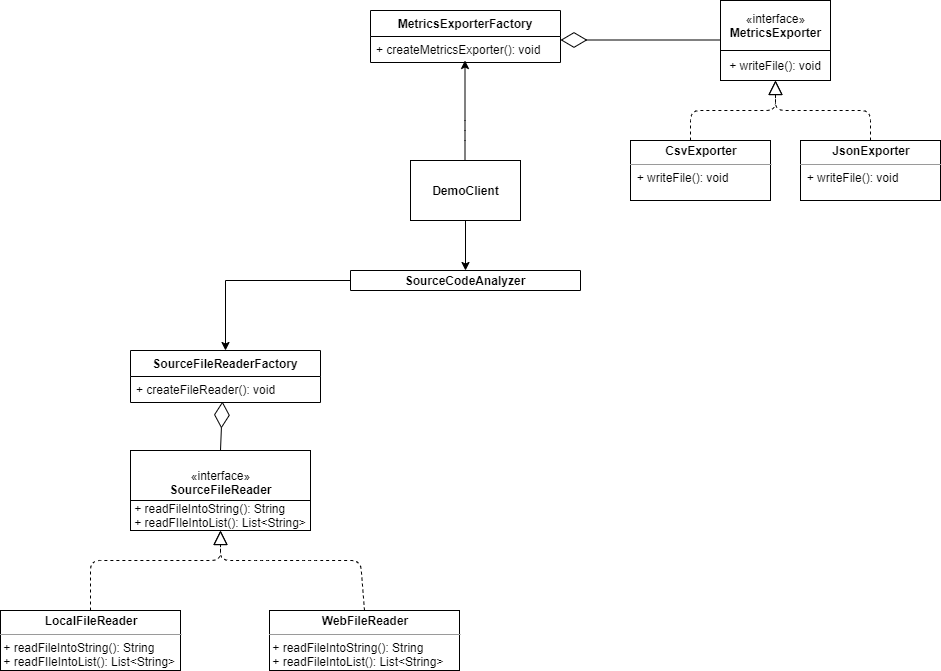

The diagram above was exported from draw.io. Its source (the exported page's mxGraphModel, read from the mxfile embedded in the PNG):
<mxGraphModel dx="868" dy="482" grid="1" gridSize="10" guides="1" tooltips="1" connect="1" arrows="1" fold="1" page="1" pageScale="1" pageWidth="827" pageHeight="1169" math="0" shadow="0">
  <root>
    <mxCell id="WIyWlLk6GJQsqaUBKTNV-0" />
    <mxCell id="WIyWlLk6GJQsqaUBKTNV-1" parent="WIyWlLk6GJQsqaUBKTNV-0" />
    <mxCell id="CEjLZAw-2veQ8UaptXi8-2" value="" style="group" vertex="1" connectable="0" parent="WIyWlLk6GJQsqaUBKTNV-1">
      <mxGeometry x="770" y="80" width="110" height="80" as="geometry" />
    </mxCell>
    <mxCell id="CEjLZAw-2veQ8UaptXi8-0" value="«interface»&lt;br&gt;&lt;b&gt;MetricsExporter&lt;/b&gt;" style="html=1;" vertex="1" parent="CEjLZAw-2veQ8UaptXi8-2">
      <mxGeometry width="110" height="50" as="geometry" />
    </mxCell>
    <mxCell id="CEjLZAw-2veQ8UaptXi8-1" value="+ writeFile(): void" style="rounded=0;whiteSpace=wrap;html=1;" vertex="1" parent="CEjLZAw-2veQ8UaptXi8-2">
      <mxGeometry y="50" width="110" height="30" as="geometry" />
    </mxCell>
    <mxCell id="CEjLZAw-2veQ8UaptXi8-3" value="&lt;p style=&quot;margin: 0px ; margin-top: 4px ; text-align: center&quot;&gt;&lt;b&gt;CsvExporter&lt;/b&gt;&lt;/p&gt;&lt;hr size=&quot;1&quot;&gt;&lt;div style=&quot;height: 2px&quot;&gt;&amp;nbsp; + writeFile(): void&amp;nbsp;&lt;/div&gt;" style="verticalAlign=top;align=left;overflow=fill;fontSize=12;fontFamily=Helvetica;html=1;" vertex="1" parent="WIyWlLk6GJQsqaUBKTNV-1">
      <mxGeometry x="680" y="220" width="140" height="60" as="geometry" />
    </mxCell>
    <mxCell id="CEjLZAw-2veQ8UaptXi8-5" value="&lt;p style=&quot;margin: 0px ; margin-top: 4px ; text-align: center&quot;&gt;&lt;b&gt;JsonExporter&lt;/b&gt;&lt;/p&gt;&lt;hr size=&quot;1&quot;&gt;&lt;div style=&quot;height: 2px&quot;&gt;&amp;nbsp; + writeFile(): void&amp;nbsp;&lt;/div&gt;" style="verticalAlign=top;align=left;overflow=fill;fontSize=12;fontFamily=Helvetica;html=1;" vertex="1" parent="WIyWlLk6GJQsqaUBKTNV-1">
      <mxGeometry x="850" y="220" width="140" height="60" as="geometry" />
    </mxCell>
    <mxCell id="CEjLZAw-2veQ8UaptXi8-8" value="" style="endArrow=block;dashed=1;endFill=0;endSize=12;html=1;entryX=0.5;entryY=1;entryDx=0;entryDy=0;" edge="1" parent="WIyWlLk6GJQsqaUBKTNV-1" target="CEjLZAw-2veQ8UaptXi8-1">
      <mxGeometry width="160" relative="1" as="geometry">
        <mxPoint x="740" y="220" as="sourcePoint" />
        <mxPoint x="820" y="150" as="targetPoint" />
        <Array as="points">
          <mxPoint x="740" y="190" />
          <mxPoint x="825" y="190" />
        </Array>
      </mxGeometry>
    </mxCell>
    <mxCell id="CEjLZAw-2veQ8UaptXi8-9" value="" style="endArrow=block;dashed=1;endFill=0;endSize=12;html=1;exitX=0.5;exitY=0;exitDx=0;exitDy=0;entryX=0.5;entryY=1;entryDx=0;entryDy=0;" edge="1" parent="WIyWlLk6GJQsqaUBKTNV-1" source="CEjLZAw-2veQ8UaptXi8-5" target="CEjLZAw-2veQ8UaptXi8-1">
      <mxGeometry width="160" relative="1" as="geometry">
        <mxPoint x="660" y="150" as="sourcePoint" />
        <mxPoint x="820" y="150" as="targetPoint" />
        <Array as="points">
          <mxPoint x="920" y="190" />
          <mxPoint x="825" y="190" />
        </Array>
      </mxGeometry>
    </mxCell>
    <mxCell id="CEjLZAw-2veQ8UaptXi8-11" value="" style="endArrow=diamondThin;endFill=0;endSize=24;html=1;" edge="1" parent="WIyWlLk6GJQsqaUBKTNV-1">
      <mxGeometry width="160" relative="1" as="geometry">
        <mxPoint x="770" y="119.5" as="sourcePoint" />
        <mxPoint x="610" y="119.5" as="targetPoint" />
      </mxGeometry>
    </mxCell>
    <mxCell id="CEjLZAw-2veQ8UaptXi8-12" value="MetricsExporterFactory" style="swimlane;fontStyle=1;childLayout=stackLayout;horizontal=1;startSize=26;fillColor=none;horizontalStack=0;resizeParent=1;resizeParentMax=0;resizeLast=0;collapsible=1;marginBottom=0;" vertex="1" parent="WIyWlLk6GJQsqaUBKTNV-1">
      <mxGeometry x="420" y="90" width="190" height="52" as="geometry" />
    </mxCell>
    <mxCell id="CEjLZAw-2veQ8UaptXi8-13" value="+ createMetricsExporter(): void" style="text;strokeColor=none;fillColor=none;align=left;verticalAlign=top;spacingLeft=4;spacingRight=4;overflow=hidden;rotatable=0;points=[[0,0.5],[1,0.5]];portConstraint=eastwest;" vertex="1" parent="CEjLZAw-2veQ8UaptXi8-12">
      <mxGeometry y="26" width="190" height="26" as="geometry" />
    </mxCell>
    <mxCell id="CEjLZAw-2veQ8UaptXi8-47" style="edgeStyle=orthogonalEdgeStyle;rounded=0;orthogonalLoop=1;jettySize=auto;html=1;" edge="1" parent="WIyWlLk6GJQsqaUBKTNV-1" source="CEjLZAw-2veQ8UaptXi8-18" target="CEjLZAw-2veQ8UaptXi8-20">
      <mxGeometry relative="1" as="geometry" />
    </mxCell>
    <mxCell id="CEjLZAw-2veQ8UaptXi8-18" value="&lt;b&gt;DemoClient&lt;/b&gt;" style="html=1;" vertex="1" parent="WIyWlLk6GJQsqaUBKTNV-1">
      <mxGeometry x="460" y="240" width="110" height="60" as="geometry" />
    </mxCell>
    <mxCell id="CEjLZAw-2veQ8UaptXi8-19" value="" style="endArrow=classic;html=1;" edge="1" parent="WIyWlLk6GJQsqaUBKTNV-1">
      <mxGeometry width="50" height="50" relative="1" as="geometry">
        <mxPoint x="514.5" y="240" as="sourcePoint" />
        <mxPoint x="514.5" y="140" as="targetPoint" />
        <Array as="points">
          <mxPoint x="514.5" y="210" />
        </Array>
      </mxGeometry>
    </mxCell>
    <mxCell id="CEjLZAw-2veQ8UaptXi8-29" style="edgeStyle=orthogonalEdgeStyle;rounded=0;orthogonalLoop=1;jettySize=auto;html=1;exitX=0;exitY=0.5;exitDx=0;exitDy=0;entryX=0.5;entryY=0;entryDx=0;entryDy=0;" edge="1" parent="WIyWlLk6GJQsqaUBKTNV-1" source="CEjLZAw-2veQ8UaptXi8-20" target="CEjLZAw-2veQ8UaptXi8-31">
      <mxGeometry relative="1" as="geometry">
        <mxPoint x="270" y="436" as="targetPoint" />
      </mxGeometry>
    </mxCell>
    <mxCell id="CEjLZAw-2veQ8UaptXi8-39" value="" style="endArrow=diamondThin;endFill=0;endSize=24;html=1;exitX=0.5;exitY=0;exitDx=0;exitDy=0;entryX=0.484;entryY=0.962;entryDx=0;entryDy=0;entryPerimeter=0;" edge="1" parent="WIyWlLk6GJQsqaUBKTNV-1" source="CEjLZAw-2veQ8UaptXi8-37" target="CEjLZAw-2veQ8UaptXi8-32">
      <mxGeometry width="160" relative="1" as="geometry">
        <mxPoint x="-80" y="470" as="sourcePoint" />
        <mxPoint x="185" y="462" as="targetPoint" />
        <Array as="points" />
      </mxGeometry>
    </mxCell>
    <mxCell id="CEjLZAw-2veQ8UaptXi8-40" value="" style="group" vertex="1" connectable="0" parent="WIyWlLk6GJQsqaUBKTNV-1">
      <mxGeometry x="170" y="530" width="180" height="80" as="geometry" />
    </mxCell>
    <mxCell id="CEjLZAw-2veQ8UaptXi8-36" value="" style="group" vertex="1" connectable="0" parent="CEjLZAw-2veQ8UaptXi8-40">
      <mxGeometry x="10" width="180" height="80" as="geometry" />
    </mxCell>
    <mxCell id="CEjLZAw-2veQ8UaptXi8-37" value="«interface»&lt;br&gt;&lt;b&gt;SourceFileReader&lt;/b&gt;" style="html=1;" vertex="1" parent="CEjLZAw-2veQ8UaptXi8-36">
      <mxGeometry width="180" height="64" as="geometry" />
    </mxCell>
    <mxCell id="CEjLZAw-2veQ8UaptXi8-38" value="&lt;div style=&quot;text-align: left&quot;&gt;&lt;span&gt;+ readFileIntoString(): String&lt;/span&gt;&lt;/div&gt;+ readFIleIntoList(): List&amp;lt;String&amp;gt;" style="rounded=0;whiteSpace=wrap;html=1;" vertex="1" parent="CEjLZAw-2veQ8UaptXi8-36">
      <mxGeometry y="50" width="180" height="30" as="geometry" />
    </mxCell>
    <mxCell id="CEjLZAw-2veQ8UaptXi8-41" value="&lt;p style=&quot;margin: 0px ; margin-top: 4px ; text-align: center&quot;&gt;&lt;b&gt;LocalFileReader&lt;/b&gt;&lt;/p&gt;&lt;hr size=&quot;1&quot;&gt;&lt;div style=&quot;height: 2px&quot;&gt;&lt;div&gt;&amp;nbsp;+ readFileIntoString(): String&lt;/div&gt;&lt;span style=&quot;text-align: center&quot;&gt;&amp;nbsp;+ readFIleIntoList(): List&amp;lt;String&amp;gt;&lt;/span&gt;&lt;br&gt;&lt;/div&gt;&lt;span style=&quot;text-align: center&quot;&gt;&lt;br&gt;&lt;/span&gt;&lt;div style=&quot;height: 2px&quot;&gt;&amp;nbsp;&lt;/div&gt;" style="verticalAlign=top;align=left;overflow=fill;fontSize=12;fontFamily=Helvetica;html=1;" vertex="1" parent="WIyWlLk6GJQsqaUBKTNV-1">
      <mxGeometry x="50" y="690" width="180" height="60" as="geometry" />
    </mxCell>
    <mxCell id="CEjLZAw-2veQ8UaptXi8-42" value="&lt;p style=&quot;margin: 0px ; margin-top: 4px ; text-align: center&quot;&gt;&lt;b&gt;WebFileReader&lt;/b&gt;&lt;/p&gt;&lt;hr size=&quot;1&quot;&gt;&lt;div style=&quot;height: 2px&quot;&gt;&lt;span&gt;&amp;nbsp;+ readFileIntoString(): String&lt;/span&gt;&lt;/div&gt;&lt;div style=&quot;height: 2px&quot;&gt;&lt;span&gt;&lt;br&gt;&lt;/span&gt;&lt;/div&gt;&lt;div style=&quot;height: 2px&quot;&gt;&lt;span&gt;&lt;br&gt;&lt;/span&gt;&lt;/div&gt;&lt;div style=&quot;height: 2px&quot;&gt;&lt;span&gt;&lt;br&gt;&lt;/span&gt;&lt;/div&gt;&lt;div style=&quot;height: 2px&quot;&gt;&lt;span&gt;&lt;br&gt;&lt;/span&gt;&lt;/div&gt;&lt;div style=&quot;height: 2px&quot;&gt;&lt;span&gt;&lt;br&gt;&lt;/span&gt;&lt;/div&gt;&lt;div style=&quot;height: 2px&quot;&gt;&lt;span&gt;&amp;nbsp; &amp;nbsp; &amp;nbsp; &amp;nbsp; &amp;nbsp; &amp;nbsp;&amp;nbsp;&lt;/span&gt;&lt;/div&gt;&lt;div style=&quot;height: 2px&quot;&gt;&lt;span&gt;&amp;nbsp;+ readFileIntoList(): List&amp;lt;String&amp;gt;&lt;/span&gt;&lt;/div&gt;" style="verticalAlign=top;align=left;overflow=fill;fontSize=12;fontFamily=Helvetica;html=1;" vertex="1" parent="WIyWlLk6GJQsqaUBKTNV-1">
      <mxGeometry x="319" y="690" width="190" height="60" as="geometry" />
    </mxCell>
    <mxCell id="CEjLZAw-2veQ8UaptXi8-44" value="" style="endArrow=block;dashed=1;endFill=0;endSize=12;html=1;exitX=0.5;exitY=0;exitDx=0;exitDy=0;entryX=0.5;entryY=1;entryDx=0;entryDy=0;" edge="1" parent="WIyWlLk6GJQsqaUBKTNV-1" source="CEjLZAw-2veQ8UaptXi8-41" target="CEjLZAw-2veQ8UaptXi8-38">
      <mxGeometry width="160" relative="1" as="geometry">
        <mxPoint x="220" y="460" as="sourcePoint" />
        <mxPoint x="380" y="460" as="targetPoint" />
        <Array as="points">
          <mxPoint x="140" y="640" />
          <mxPoint x="270" y="640" />
        </Array>
      </mxGeometry>
    </mxCell>
    <mxCell id="CEjLZAw-2veQ8UaptXi8-46" value="" style="endArrow=block;dashed=1;endFill=0;endSize=12;html=1;exitX=0.5;exitY=0;exitDx=0;exitDy=0;" edge="1" parent="WIyWlLk6GJQsqaUBKTNV-1" source="CEjLZAw-2veQ8UaptXi8-42">
      <mxGeometry width="160" relative="1" as="geometry">
        <mxPoint x="480" y="550" as="sourcePoint" />
        <mxPoint x="270" y="610" as="targetPoint" />
        <Array as="points">
          <mxPoint x="410" y="640" />
          <mxPoint x="360" y="640" />
          <mxPoint x="310" y="640" />
          <mxPoint x="270" y="640" />
        </Array>
      </mxGeometry>
    </mxCell>
    <mxCell id="CEjLZAw-2veQ8UaptXi8-31" value="SourceFileReaderFactory" style="swimlane;fontStyle=1;childLayout=stackLayout;horizontal=1;startSize=26;fillColor=none;horizontalStack=0;resizeParent=1;resizeParentMax=0;resizeLast=0;collapsible=1;marginBottom=0;" vertex="1" parent="WIyWlLk6GJQsqaUBKTNV-1">
      <mxGeometry x="180" y="430" width="190" height="52" as="geometry" />
    </mxCell>
    <mxCell id="CEjLZAw-2veQ8UaptXi8-32" value="+ createFileReader(): void" style="text;strokeColor=none;fillColor=none;align=left;verticalAlign=top;spacingLeft=4;spacingRight=4;overflow=hidden;rotatable=0;points=[[0,0.5],[1,0.5]];portConstraint=eastwest;" vertex="1" parent="CEjLZAw-2veQ8UaptXi8-31">
      <mxGeometry y="26" width="190" height="26" as="geometry" />
    </mxCell>
    <mxCell id="CEjLZAw-2veQ8UaptXi8-20" value="SourceCodeAnalyzer" style="swimlane;fontStyle=1;childLayout=stackLayout;horizontal=1;startSize=26;fillColor=none;horizontalStack=0;resizeParent=1;resizeParentMax=0;resizeLast=0;collapsible=1;marginBottom=0;" vertex="1" parent="WIyWlLk6GJQsqaUBKTNV-1">
      <mxGeometry x="400" y="350" width="230" height="20" as="geometry" />
    </mxCell>
  </root>
</mxGraphModel>